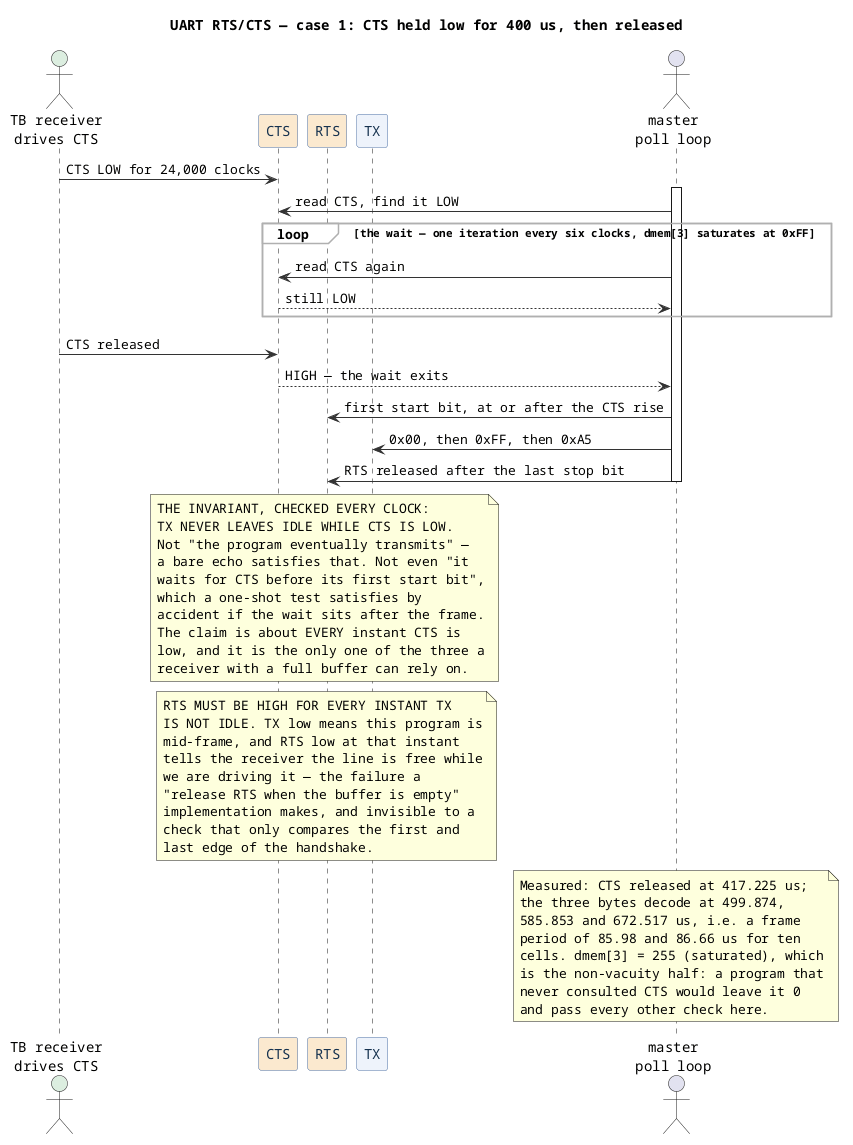

The diagram above was rendered by PlantUML. Its source (embedded in the PNG):
@startuml
title UART RTS/CTS — case 1: CTS held low for 400 us, then released
skinparam defaultFontName Monospaced
skinparam ParticipantBackgroundColor #eef3fb
skinparam ParticipantBorderColor #4a6fa5
skinparam ParticipantFontColor #16324f
skinparam SequenceGroupBackgroundColor #fbfbfb
skinparam SequenceGroupBorderColor #b0b0b0
skinparam ArrowColor #333333

actor "TB receiver\ndrives CTS" as R #dceee0
participant "CTS" as C #fbe9cf
participant "RTS" as S #fbe9cf
participant "TX" as T
actor "master\npoll loop" as M

R -> C : CTS LOW for 24,000 clocks
activate M
M -> C : read CTS, find it LOW
loop the wait — one iteration every six clocks, dmem[3] saturates at 0xFF
  M -> C : read CTS again
  C --> M : still LOW
end
R -> C : CTS released
C --> M : HIGH — the wait exits
M -> S : first start bit, at or after the CTS rise
M -> T : 0x00, then 0xFF, then 0xA5
M -> S : RTS released after the last stop bit
deactivate M
note over C, T
  THE INVARIANT, CHECKED EVERY CLOCK:
  TX NEVER LEAVES IDLE WHILE CTS IS LOW.
  Not "the program eventually transmits" —
  a bare echo satisfies that. Not even "it
  waits for CTS before its first start bit",
  which a one-shot test satisfies by
  accident if the wait sits after the frame.
  The claim is about EVERY instant CTS is
  low, and it is the only one of the three a
  receiver with a full buffer can rely on.
end note
note over S
  RTS MUST BE HIGH FOR EVERY INSTANT TX
  IS NOT IDLE. TX low means this program is
  mid-frame, and RTS low at that instant
  tells the receiver the line is free while
  we are driving it — the failure a
  "release RTS when the buffer is empty"
  implementation makes, and invisible to a
  check that only compares the first and
  last edge of the handshake.
end note
note over M
  Measured: CTS released at 417.225 us;
  the three bytes decode at 499.874,
  585.853 and 672.517 us, i.e. a frame
  period of 85.98 and 86.66 us for ten
  cells. dmem[3] = 255 (saturated), which
  is the non-vacuity half: a program that
  never consulted CTS would leave it 0
  and pass every other check here.
end note
@enduml